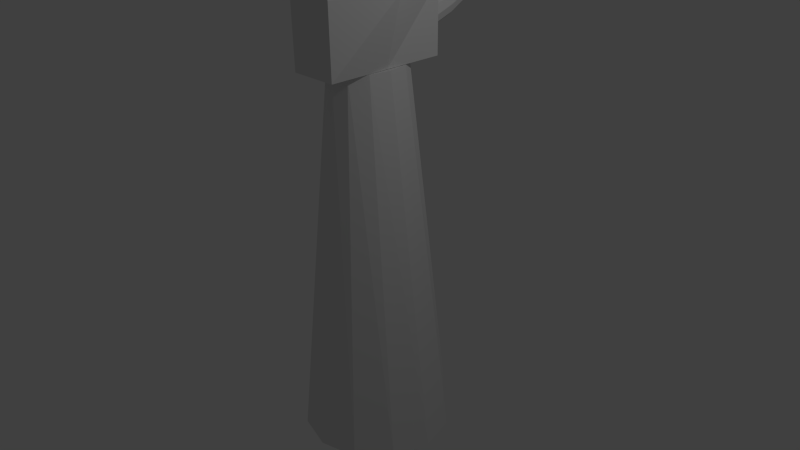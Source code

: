 # Source: Hand5.blend  (saved by Blender 2.76.0; exported with 4.5.12 LTS)
import bpy
from mathutils import Matrix  # noqa: F401  (used for matrix-valued properties, if any)

bpy.ops.wm.read_factory_settings(use_empty=True)
scene = bpy.context.scene
scene.name = 'Scene'

# ---- collections
col_collection_1 = bpy.data.collections.new('Collection 1'); scene.collection.children.link(col_collection_1)
col_collection_10 = bpy.data.collections.new('Collection 10'); scene.collection.children.link(col_collection_10)

# ---- world
world_world = bpy.data.worlds.new('World'); scene.world = world_world
world_world.color = (0.05088, 0.05088, 0.05088)
world_world.use_sun_shadow = False
world_world.sun_shadow_jitter_overblur = 0.0
world_world.cycles.sampling_method = 'MANUAL'
world_world.cycles.sample_map_resolution = 256

# ---- cameras
cam_camera = bpy.data.cameras.new('Camera')
cam_camera.clip_end = 100.0
cam_camera.lens = 35.0
cam_camera.sensor_width = 32.0
cam_camera.sensor_height = 18.0
cam_camera.ortho_scale = 7.314
cam_camera.dof.focus_distance = 0.0
cam_camera.dof.aperture_fstop = 128.0

# ---- lights
light_lamp = bpy.data.lights.new('Lamp', 'POINT')
light_lamp.transmission_factor = 0.0
light_lamp.cutoff_distance = 30.0
light_lamp.energy = 100.0
light_lamp.shadow_buffer_clip_start = 1.001
light_lamp.shadow_soft_size = 0.1
light_lamp.shadow_maximum_resolution = 0.006
light_lamp.use_absolute_resolution = True
light_lamp.cycles.use_multiple_importance_sampling = False

# ---- meshes
me_cylinder = bpy.data.meshes.new('Cylinder')
me_cylinder.from_pydata([(0.0, 1.0, -2.5), (-9.26e-09, 0.5554, 2.5), (0.5, 0.866, -2.5), (0.1906, 0.481, 2.5), (0.866, 0.5, -2.5), (0.3302, 0.2777, 2.5), (1.0, -4.371e-08, -2.5), (0.3813, -8.611e-08, 2.5), (0.866, -0.5, -2.5), (0.3302, -0.2777, 2.5), (0.5, -0.866, -2.5), (0.1906, -0.481, 2.5), (1.51e-07, -1.0, -2.5), (4.831e-08, -0.5554, 2.5), (-0.5, -0.866, -2.5), (-0.1906, -0.481, 2.5), (-0.866, -0.5, -2.5), (-0.3302, -0.2777, 2.5), (-1.0, -4.649e-07, -2.5), (-0.3813, -3.2e-07, 2.5), (-0.866, 0.5, -2.5), (-0.3302, 0.2777, 2.5), (-0.5, 0.866, -2.5), (-0.1906, 0.481, 2.5), (-0.3227, -0.8127, 2.504), (-0.1785, -0.8234, 4.296), (-0.3227, 0.8127, 2.504), (-0.2441, 0.7671, 4.296), (0.3227, -0.8127, 2.504), (0.1514, -0.8234, 4.296), (0.3227, 0.8127, 2.504), (0.1647, 0.8234, 4.296), (0.1552, 0.7947, 2.773), (0.1087, 1.186, 2.879), (0.2441, 0.7858, 2.843), (0.1976, 1.177, 2.949), (0.2868, 0.7615, 2.945), (0.2402, 1.152, 3.051), (0.2717, 0.7282, 3.052), (0.2251, 1.119, 3.158), (0.2029, 0.695, 3.135), (0.1563, 1.086, 3.241), (0.09894, 0.6706, 3.173), (0.05236, 1.061, 3.279), (-0.01243, 0.6617, 3.155), (-0.05901, 1.053, 3.261), (-0.1013, 0.6706, 3.085), (-0.1479, 1.061, 3.191), (-0.144, 0.695, 2.983), (-0.1905, 1.086, 3.089), (-0.1289, 0.7282, 2.876), (-0.1755, 1.119, 2.982), (-0.06013, 0.7615, 2.792), (-0.1067, 1.152, 2.898), (0.04386, 0.7858, 2.755), (-0.002717, 1.177, 2.861), (0.1227, 1.556, 3.089), (0.04513, 1.563, 3.028), (0.1588, 1.535, 3.176), (0.1456, 1.506, 3.269), (0.08567, 1.477, 3.342), (-0.005037, 1.456, 3.375), (-0.1022, 1.448, 3.359), (-0.1797, 1.456, 3.298), (-0.2169, 1.477, 3.209), (-0.2037, 1.506, 3.116), (-0.1438, 1.535, 3.043), (-0.05308, 1.556, 3.01), (0.01521, 1.875, 3.248), (-0.03671, 1.878, 3.214), (0.04429, 1.868, 3.288), (0.04456, 1.857, 3.328), (0.0149, 1.845, 3.355), (-0.03675, 1.837, 3.362), (-0.09655, 1.834, 3.346), (-0.1485, 1.837, 3.312), (-0.1786, 1.845, 3.27), (-0.1789, 1.857, 3.23), (-0.1492, 1.868, 3.203), (-0.09758, 1.876, 3.197), (-0.009405, 0.8364, 4.298), (-0.009405, 0.8285, 4.764), (0.1075, 0.811, 4.298), (0.1027, 0.8042, 4.764), (0.1932, 0.7416, 4.298), (0.1847, 0.7376, 4.764), (0.2245, 0.6467, 4.298), (0.2147, 0.6467, 4.764), (0.1932, 0.5519, 4.298), (0.1847, 0.5558, 4.764), (0.1075, 0.4824, 4.298), (0.1027, 0.4893, 4.764), (-0.009405, 0.457, 4.298), (-0.009405, 0.4649, 4.764), (-0.1264, 0.4824, 4.298), (-0.1215, 0.4893, 4.764), (-0.212, 0.5519, 4.298), (-0.2035, 0.5558, 4.764), (-0.2433, 0.6467, 4.298), (-0.2335, 0.6467, 4.764), (-0.212, 0.7416, 4.298), (-0.2035, 0.7376, 4.764), (-0.1264, 0.811, 4.298), (-0.1215, 0.8042, 4.764), (0.0961, 0.795, 5.193), (-0.009405, 0.8179, 5.193), (0.1733, 0.7323, 5.193), (0.2016, 0.6467, 5.193), (0.1733, 0.5611, 5.193), (0.0961, 0.4985, 5.193), (-0.009405, 0.4756, 5.193), (-0.1149, 0.4985, 5.193), (-0.1922, 0.5611, 5.193), (-0.2204, 0.6467, 5.193), (-0.1922, 0.7323, 5.193), (-0.1149, 0.795, 5.193), (0.0256, 0.7287, 5.564), (-0.009405, 0.7413, 5.564), (0.05123, 0.694, 5.564), (0.06061, 0.6467, 5.564), (0.05123, 0.5994, 5.564), (0.0256, 0.5648, 5.564), (-0.009405, 0.5521, 5.564), (-0.04441, 0.5648, 5.564), (-0.07004, 0.5994, 5.564), (-0.07942, 0.6467, 5.564), (-0.07004, 0.694, 5.564), (-0.04441, 0.7287, 5.564), (0.04374, 0.4259, 4.291), (0.04374, 0.418, 4.89), (0.1607, 0.4005, 4.291), (0.1558, 0.3937, 4.89), (0.2463, 0.3313, 4.291), (0.2379, 0.3274, 4.89), (0.2776, 0.2367, 4.291), (0.2679, 0.2367, 4.89), (0.2463, 0.1421, 4.291), (0.2379, 0.1461, 4.89), (0.1607, 0.07291, 4.291), (0.1558, 0.07974, 4.89), (0.04374, 0.04757, 4.291), (0.04374, 0.05545, 4.89), (-0.0732, 0.07291, 4.291), (-0.06833, 0.07974, 4.89), (-0.1588, 0.1421, 4.291), (-0.1504, 0.1461, 4.89), (-0.1902, 0.2367, 4.291), (-0.1804, 0.2367, 4.89), (-0.1588, 0.3313, 4.291), (-0.1504, 0.3274, 4.89), (-0.0732, 0.4005, 4.291), (-0.06833, 0.3937, 4.89), (0.1493, 0.3845, 5.444), (0.04374, 0.4074, 5.444), (0.2265, 0.322, 5.444), (0.2548, 0.2367, 5.444), (0.2265, 0.1514, 5.444), (0.1493, 0.08893, 5.444), (0.04374, 0.06607, 5.444), (-0.06177, 0.08893, 5.444), (-0.139, 0.1514, 5.444), (-0.1673, 0.2367, 5.444), (-0.139, 0.322, 5.444), (-0.06177, 0.3845, 5.444), (0.07875, 0.3184, 5.921), (0.04374, 0.331, 5.921), (0.1044, 0.2839, 5.921), (0.1138, 0.2367, 5.921), (0.1044, 0.1896, 5.921), (0.07875, 0.155, 5.921), (0.04374, 0.1424, 5.921), (0.008735, 0.155, 5.921), (-0.01689, 0.1896, 5.921), (-0.02627, 0.2367, 5.921), (-0.01689, 0.2839, 5.921), (0.008735, 0.3184, 5.921), (-0.001326, -0.04062, 4.275), (-0.001326, -0.04835, 4.79), (0.1156, -0.06547, 4.275), (0.1107, -0.07216, 4.79), (0.2012, -0.1333, 4.275), (0.1928, -0.1372, 4.79), (0.2326, -0.2261, 4.275), (0.2228, -0.2261, 4.79), (0.2012, -0.3188, 4.275), (0.1928, -0.3149, 4.79), (0.1156, -0.3867, 4.275), (0.1107, -0.38, 4.79), (-0.001326, -0.4115, 4.275), (-0.001326, -0.4038, 4.79), (-0.1183, -0.3867, 4.275), (-0.1134, -0.38, 4.79), (-0.2039, -0.3188, 4.275), (-0.1954, -0.3149, 4.79), (-0.2352, -0.2261, 4.275), (-0.2255, -0.2261, 4.79), (-0.2039, -0.1333, 4.275), (-0.1954, -0.1372, 4.79), (-0.1183, -0.06547, 4.275), (-0.1134, -0.07216, 4.79), (0.1042, -0.08118, 5.265), (-0.001326, -0.05876, 5.265), (0.1814, -0.1424, 5.265), (0.2097, -0.2261, 5.265), (0.1814, -0.3097, 5.265), (0.1042, -0.371, 5.265), (-0.001326, -0.3934, 5.265), (-0.1068, -0.371, 5.265), (-0.1841, -0.3097, 5.265), (-0.2123, -0.2261, 5.265), (-0.1841, -0.1424, 5.265), (-0.1068, -0.08118, 5.265), (0.03368, -0.146, 5.675), (-0.001326, -0.1336, 5.675), (0.05931, -0.1798, 5.675), (0.06869, -0.2261, 5.675), (0.05931, -0.2723, 5.675), (0.03368, -0.3062, 5.675), (-0.001326, -0.3185, 5.675), (-0.03633, -0.3062, 5.675), (-0.06196, -0.2723, 5.675), (-0.07134, -0.2261, 5.675), (-0.06196, -0.1798, 5.675), (-0.03633, -0.146, 5.675), (0.04108, -0.4688, 4.276), (0.04108, -0.4762, 4.665), (0.1294, -0.4925, 4.276), (0.1257, -0.4989, 4.665), (0.1941, -0.5572, 4.276), (0.1877, -0.5608, 4.665), (0.2177, -0.6455, 4.276), (0.2104, -0.6455, 4.665), (0.1941, -0.7338, 4.276), (0.1877, -0.7301, 4.665), (0.1294, -0.7985, 4.276), (0.1257, -0.7921, 4.665), (0.04108, -0.8221, 4.276), (0.04108, -0.8148, 4.665), (-0.04725, -0.7985, 4.276), (-0.04356, -0.7921, 4.665), (-0.1119, -0.7338, 4.276), (-0.1055, -0.7301, 4.665), (-0.1356, -0.6455, 4.276), (-0.1282, -0.6455, 4.665), (-0.1119, -0.5572, 4.276), (-0.1055, -0.5608, 4.665), (-0.04725, -0.4925, 4.276), (-0.04356, -0.4989, 4.665), (0.1208, -0.5075, 5.024), (0.04108, -0.4861, 5.024), (0.1791, -0.5658, 5.024), (0.2005, -0.6455, 5.024), (0.1791, -0.7252, 5.024), (0.1208, -0.7835, 5.024), (0.04108, -0.8049, 5.024), (-0.03861, -0.7835, 5.024), (-0.09694, -0.7252, 5.024), (-0.1183, -0.6455, 5.024), (-0.09694, -0.5658, 5.024), (-0.03861, -0.5075, 5.024), (0.06752, -0.5692, 5.334), (0.04108, -0.5574, 5.334), (0.08688, -0.6014, 5.334), (0.09396, -0.6455, 5.334), (0.08688, -0.6895, 5.334), (0.06752, -0.7218, 5.334), (0.04108, -0.7336, 5.334), (0.01464, -0.7218, 5.334), (-0.004717, -0.6895, 5.334), (-0.0118, -0.6455, 5.334), (-0.004717, -0.6014, 5.334), (0.01464, -0.5692, 5.334), (0.3248, 0.818, 3.4), (0.3269, 0.0, 4.296), (0.3248, -0.818, 3.4), (0.3227, 0.0, 2.504), (0.5654, 0.0, 3.4), (-0.3248, -0.818, 3.4), (-0.2662, 0.0, 4.296), (-0.3248, 0.818, 3.4), (-0.3227, 0.0, 2.504), (-0.246, 0.0, 3.4)], [], [(0, 1, 3, 2), (2, 3, 5, 4), (4, 5, 7, 6), (6, 7, 9, 8), (8, 9, 11, 10), (10, 11, 13, 12), (12, 13, 15, 14), (14, 15, 17, 16), (16, 17, 19, 18), (18, 19, 21, 20), (3, 1, 23, 21, 19, 17, 15, 13, 11, 9, 7, 5), (22, 23, 1, 0), (20, 21, 23, 22), (0, 2, 4, 6, 8, 10, 12, 14, 16, 18, 20, 22), (281, 279, 26, 280), (27, 31, 272, 30, 26, 279), (276, 274, 28, 275), (29, 25, 277, 24, 28, 274), (24, 280, 26, 30, 275, 28), (29, 273, 31, 27, 278, 25), (32, 33, 35, 34), (34, 35, 37, 36), (36, 37, 39, 38), (38, 39, 41, 40), (40, 41, 43, 42), (42, 43, 45, 44), (44, 45, 47, 46), (46, 47, 49, 48), (48, 49, 51, 50), (50, 51, 53, 52), (55, 53, 66, 67), (54, 55, 33, 32), (52, 53, 55, 54), (32, 34, 36, 38, 40, 42, 44, 46, 48, 50, 52, 54), (60, 59, 71, 72), (37, 35, 56, 58), (53, 51, 65, 66), (51, 49, 64, 65), (49, 47, 63, 64), (47, 45, 62, 63), (45, 43, 61, 62), (43, 41, 60, 61), (41, 39, 59, 60), (33, 55, 67, 57), (35, 33, 57, 56), (39, 37, 58, 59), (68, 69, 79, 78, 77, 76, 75, 74, 73, 72, 71, 70), (67, 66, 78, 79), (56, 57, 69, 68), (64, 63, 75, 76), (61, 60, 72, 73), (57, 67, 79, 69), (58, 56, 68, 70), (65, 64, 76, 77), (62, 61, 73, 74), (59, 58, 70, 71), (66, 65, 77, 78), (63, 62, 74, 75), (80, 81, 83, 82), (82, 83, 85, 84), (84, 85, 87, 86), (86, 87, 89, 88), (88, 89, 91, 90), (90, 91, 93, 92), (92, 93, 95, 94), (94, 95, 97, 96), (96, 97, 99, 98), (98, 99, 101, 100), (97, 95, 111, 112), (102, 103, 81, 80), (100, 101, 103, 102), (80, 82, 84, 86, 88, 90, 92, 94, 96, 98, 100, 102), (109, 108, 120, 121), (95, 93, 110, 111), (93, 91, 109, 110), (91, 89, 108, 109), (89, 87, 107, 108), (81, 103, 115, 105), (83, 81, 105, 104), (87, 85, 106, 107), (103, 101, 114, 115), (85, 83, 104, 106), (101, 99, 113, 114), (99, 97, 112, 113), (116, 117, 127, 126, 125, 124, 123, 122, 121, 120, 119, 118), (105, 115, 127, 117), (106, 104, 116, 118), (113, 112, 124, 125), (110, 109, 121, 122), (107, 106, 118, 119), (114, 113, 125, 126), (111, 110, 122, 123), (108, 107, 119, 120), (115, 114, 126, 127), (104, 105, 117, 116), (112, 111, 123, 124), (128, 129, 131, 130), (130, 131, 133, 132), (132, 133, 135, 134), (134, 135, 137, 136), (138, 139, 141, 140), (140, 141, 143, 142), (142, 143, 145, 144), (144, 145, 147, 146), (146, 147, 149, 148), (145, 143, 159, 160), (150, 151, 129, 128), (148, 149, 151, 150), (157, 156, 168, 169), (143, 141, 158, 159), (141, 139, 157, 158), (139, 137, 156, 157), (137, 135, 155, 156), (129, 151, 163, 153), (131, 129, 153, 152), (135, 133, 154, 155), (151, 149, 162, 163), (133, 131, 152, 154), (149, 147, 161, 162), (147, 145, 160, 161), (164, 165, 175, 174, 173, 172, 171, 170, 169, 168, 167, 166), (153, 163, 175, 165), (154, 152, 164, 166), (161, 160, 172, 173), (158, 157, 169, 170), (162, 161, 173, 174), (159, 158, 170, 171), (163, 162, 174, 175), (152, 153, 165, 164), (160, 159, 171, 172), (176, 177, 179, 178), (178, 179, 181, 180), (180, 181, 183, 182), (182, 183, 185, 184), (186, 187, 189, 188), (188, 189, 191, 190), (190, 191, 193, 192), (192, 193, 195, 194), (194, 195, 197, 196), (193, 191, 207, 208), (198, 199, 177, 176), (196, 197, 199, 198), (205, 204, 216, 217), (191, 189, 206, 207), (189, 187, 205, 206), (187, 185, 204, 205), (185, 183, 203, 204), (177, 199, 211, 201), (179, 177, 201, 200), (183, 181, 202, 203), (199, 197, 210, 211), (181, 179, 200, 202), (197, 195, 209, 210), (195, 193, 208, 209), (212, 213, 223, 222, 221, 220, 219, 218, 217, 216, 215, 214), (201, 211, 223, 213), (202, 200, 212, 214), (209, 208, 220, 221), (206, 205, 217, 218), (210, 209, 221, 222), (207, 206, 218, 219), (211, 210, 222, 223), (200, 201, 213, 212), (208, 207, 219, 220), (224, 225, 227, 226), (226, 227, 229, 228), (228, 229, 231, 230), (230, 231, 233, 232), (234, 235, 237, 236), (236, 237, 239, 238), (238, 239, 241, 240), (240, 241, 243, 242), (242, 243, 245, 244), (241, 239, 255, 256), (246, 247, 225, 224), (244, 245, 247, 246), (253, 252, 264, 265), (239, 237, 254, 255), (237, 235, 253, 254), (235, 233, 252, 253), (233, 231, 251, 252), (225, 247, 259, 249), (227, 225, 249, 248), (231, 229, 250, 251), (247, 245, 258, 259), (229, 227, 248, 250), (245, 243, 257, 258), (243, 241, 256, 257), (260, 261, 271, 270, 269, 268, 267, 266, 265, 264, 263, 262), (249, 259, 271, 261), (250, 248, 260, 262), (257, 256, 268, 269), (254, 253, 265, 266), (258, 257, 269, 270), (255, 254, 266, 267), (259, 258, 270, 271), (248, 249, 261, 260), (256, 255, 267, 268), (232, 233, 235, 234), (184, 185, 187, 186), (136, 137, 139, 138), (166, 167, 168, 156, 154), (214, 215, 216, 204, 202), (262, 263, 264, 252, 250), (272, 276, 275, 30), (31, 273, 276, 272), (273, 29, 274, 276), (277, 281, 280, 24), (25, 278, 281, 277), (278, 27, 279, 281)])
me_cylinder.use_remesh_preserve_volume = False
me_cylinder.use_remesh_preserve_attributes = False
me_cylinder.use_mirror_vertex_groups = False
me_cylinder.update()
arm_armature = bpy.data.armatures.new('Armature')  # bones are not reproduced

# ---- objects
ob_cylinder = bpy.data.objects.new('Cylinder', me_cylinder)
ob_lamp = bpy.data.objects.new('Lamp', light_lamp)
ob_camera = bpy.data.objects.new('Camera', cam_camera)
ob_armature = bpy.data.objects.new('Armature', arm_armature)

# ---- transforms, parenting, visibility, modifiers, constraints
ob_cylinder.parent = ob_armature
ob_cylinder.matrix_parent_inverse = Matrix(((0.3788, 0.0, 0.0, 0.0), (0.0, 0.3788, 0.0, 0.0), (0.0, 0.0, 0.3788, 0.0), (0.0, 0.0, 0.0, 1.0)))
ob_cylinder.location = (0.0, 0.0, 0.0)
ob_cylinder.lineart.crease_threshold = 0.0
_vg = ob_cylinder.vertex_groups.new(name='Bone')
for _i, _w in zip([0, 1, 2, 3, 4, 5, 6, 7, 8, 9, 10, 11, 12, 13, 14, 15, 16, 17, 18, 19, 20, 21, 22, 23, 24, 26, 27, 28, 29, 30, 272, 273, 274, 275, 276, 279], [1.0, 1.0, 1.0, 1.0, 1.0, 1.0, 1.0, 1.0, 1.0, 1.0, 1.0, 1.0, 1.0, 1.0, 1.0, 1.0, 1.0, 1.0, 1.0, 1.0, 1.0, 1.0, 1.0, 1.0, 0.008881, 0.1143, 0.005116, 0.1069, 0.002732, 0.2171, 0.1023, 0.01132, 0.003961, 0.8925, 0.06985, 0.06637]): _vg.add([_i], _w, 'REPLACE')
_vg = ob_cylinder.vertex_groups.new(name='Bone.005')
for _i, _w in zip([24, 25, 26, 27, 28, 29, 30, 31, 272, 273, 274, 275, 276, 277, 278, 279, 280, 281], [0.9644, 0.7953, 0.7546, 0.4169, 0.8848, 0.7658, 0.6734, 0.09206, 0.6319, 0.5833, 0.9273, 0.1004, 0.8804, 0.9556, 0.7795, 0.6237, 0.9796, 0.9868]): _vg.add([_i], _w, 'REPLACE')
_vg = ob_cylinder.vertex_groups.new(name='Bone.007')
for _i, _w in zip([25, 26, 27, 29, 30, 31, 80, 82, 84, 86, 88, 90, 92, 94, 96, 98, 100, 102, 272, 273, 274, 276, 277, 278, 279], [0.1818, 0.1311, 0.5556, 0.2078, 0.1094, 0.9013, 0.2987, 0.2505, 0.2211, 0.2057, 0.2032, 0.2119, 0.2345, 0.2706, 0.3193, 0.3793, 0.4551, 0.3638, 0.2658, 0.386, 0.04151, 0.04948, 0.02006, 0.2056, 0.3099]): _vg.add([_i], _w, 'REPLACE')
_vg = ob_cylinder.vertex_groups.new(name='Bone.008')
for _i, _w in zip([80, 81, 82, 83, 84, 85, 86, 87, 88, 89, 90, 91, 92, 93, 94, 95, 96, 97, 98, 99, 100, 101, 102, 103, 104, 105, 106, 107, 108, 109, 110, 111, 112, 113, 114, 115], [0.6696, 0.9387, 0.7156, 0.9399, 0.7439, 0.9398, 0.759, 0.9422, 0.7619, 0.9478, 0.7543, 0.9552, 0.7329, 0.9571, 0.6981, 0.9488, 0.6512, 0.94, 0.5934, 0.936, 0.5206, 0.9319, 0.6076, 0.9343, 0.05901, 0.07267, 0.05503, 0.0519, 0.04061, 0.02659, 0.03968, 0.08738, 0.186, 0.3726, 0.2031, 0.1135]): _vg.add([_i], _w, 'REPLACE')
_vg = ob_cylinder.vertex_groups.new(name='Bone.009')
for _i, _w in zip([80, 81, 82, 83, 84, 85, 86, 87, 88, 89, 90, 91, 92, 93, 94, 95, 96, 97, 98, 99, 101, 102, 103, 104, 105, 106, 107, 108, 109, 110, 111, 112, 113, 114, 115, 116, 117, 118, 119, 120, 121, 122, 123, 124, 125, 126, 127], [0.01339, 0.04316, 0.01768, 0.04524, 0.01996, 0.04761, 0.02055, 0.04481, 0.01968, 0.03609, 0.01773, 0.02354, 0.01524, 0.0188, 0.01252, 0.02843, 0.009125, 0.0365, 0.004596, 0.03726, 0.04296, 0.007328, 0.04451, 0.9403, 0.9265, 0.9443, 0.9475, 0.9542, 0.9614, 0.9548, 0.912, 0.813, 0.6262, 0.7956, 0.8853, 0.9945, 0.9932, 0.996, 0.9971, 0.9979, 0.9978, 0.9973, 0.9957, 0.9926, 0.9891, 0.9902, 0.9917]): _vg.add([_i], _w, 'REPLACE')
_vg = ob_cylinder.vertex_groups.new(name='Bone.011')
for _i, _w in zip([128, 129, 130, 132, 134, 136, 138, 140, 141, 142, 143, 144, 145, 146, 147, 148, 149, 150, 151], [0.951, 0.003008, 0.9538, 0.9513, 0.9486, 0.9472, 0.9465, 0.9432, 0.001161, 0.9368, 0.01704, 0.9319, 0.02853, 0.9309, 0.03196, 0.9341, 0.0281, 0.9419, 0.0173]): _vg.add([_i], _w, 'REPLACE')
_vg = ob_cylinder.vertex_groups.new(name='Bone.012')
for _i, _w in zip([128, 129, 130, 131, 132, 133, 134, 135, 136, 137, 138, 139, 140, 141, 142, 143, 144, 145, 146, 147, 148, 149, 150, 151, 152, 153, 154, 155, 156, 157, 158, 159, 160, 161, 162, 163], [0.0469, 0.961, 0.0414, 0.9693, 0.04644, 0.9697, 0.05088, 0.9696, 0.05219, 0.9699, 0.05287, 0.9684, 0.05601, 0.9605, 0.06224, 0.9494, 0.06712, 0.9464, 0.06819, 0.9471, 0.06509, 0.9502, 0.05738, 0.9554, 0.6967, 0.4176, 0.5417, 0.5208, 0.5084, 0.4984, 0.4809, 0.4048, 0.7047, 0.8077, 0.8248, 0.7462]): _vg.add([_i], _w, 'REPLACE')
_vg = ob_cylinder.vertex_groups.new(name='Bone.013')
for _i, _w in zip([152, 153, 154, 155, 156, 157, 158, 159, 160, 161, 162, 163, 164, 165, 166, 167, 168, 169, 170, 171, 172, 173, 174, 175], [0.3028, 0.5816, 0.458, 0.4788, 0.4913, 0.5013, 0.5186, 0.5941, 0.2938, 0.1906, 0.1736, 0.2525, 0.9851, 0.9871, 0.9866, 0.9886, 0.9883, 0.9878, 0.988, 0.9889, 0.9876, 0.9874, 0.9873, 0.9866]): _vg.add([_i], _w, 'REPLACE')
_vg = ob_cylinder.vertex_groups.new(name='Bone.010')
for _i, _w in zip([176, 177, 178, 179, 180, 181, 182, 183, 184, 185, 186, 187, 188, 189, 190, 191, 192, 193, 194, 195, 196, 197, 198, 199], [0.9339, 0.01528, 0.9315, 0.01242, 0.9262, 0.0151, 0.9235, 0.0154, 0.9246, 0.01148, 0.9292, 0.006274, 0.9319, 0.009301, 0.9277, 0.02356, 0.9222, 0.03646, 0.92, 0.0409, 0.9221, 0.03725, 0.9285, 0.02669]): _vg.add([_i], _w, 'REPLACE')
_vg = ob_cylinder.vertex_groups.new(name='Bone.015')
for _i, _w in zip([176, 177, 178, 179, 180, 181, 182, 183, 184, 185, 186, 187, 188, 189, 190, 191, 192, 193, 194, 195, 196, 197, 198, 199, 200, 201, 202, 203, 204, 205, 206, 207, 208, 209, 210, 211, 213, 217, 218, 219, 220, 221, 222, 223], [0.06558, 0.9604, 0.06771, 0.9563, 0.07289, 0.9525, 0.07553, 0.9525, 0.07455, 0.9571, 0.07029, 0.9654, 0.06772, 0.9669, 0.07196, 0.9605, 0.07754, 0.954, 0.07965, 0.9515, 0.0775, 0.9528, 0.07111, 0.9571, 0.5724, 0.8466, 0.5312, 0.5426, 0.5782, 0.8451, 0.9286, 0.9465, 0.9503, 0.9489, 0.9403, 0.9185, 0.005037, 0.002267, 0.007477, 0.01185, 0.009626, 0.007119, 0.004944, 0.007446]): _vg.add([_i], _w, 'REPLACE')
_vg = ob_cylinder.vertex_groups.new(name='Bone.016')
for _i, _w in zip([200, 201, 202, 203, 204, 205, 206, 207, 208, 209, 210, 211, 212, 213, 214, 215, 216, 217, 218, 219, 220, 221, 222, 223], [0.4269, 0.1523, 0.4682, 0.4566, 0.4211, 0.154, 0.07025, 0.05177, 0.04497, 0.04738, 0.05749, 0.07977, 0.9766, 0.9724, 0.9808, 0.9826, 0.9791, 0.9738, 0.9712, 0.969, 0.9701, 0.9714, 0.9725, 0.9712]): _vg.add([_i], _w, 'REPLACE')
_vg = ob_cylinder.vertex_groups.new(name='Bone.018')
for _i, _w in zip([224, 225, 226, 227, 228, 229, 230, 231, 232, 233, 234, 235, 236, 237, 238, 239, 240, 241, 242, 243, 244, 245, 246, 247, 248, 249, 250, 251, 252, 253, 254, 255, 256, 257, 258, 259], [0.9948, 0.9475, 0.995, 0.951, 0.9954, 0.9557, 0.9959, 0.9604, 0.9964, 0.9634, 0.9966, 0.9638, 0.9967, 0.9615, 0.9964, 0.9573, 0.996, 0.9525, 0.9956, 0.9485, 0.9951, 0.9461, 0.9948, 0.9457, 0.05461, 0.0574, 0.05009, 0.05512, 0.03681, 0.03252, 0.03418, 0.04092, 0.05021, 0.05475, 0.05769, 0.05851]): _vg.add([_i], _w, 'REPLACE')
_vg = ob_cylinder.vertex_groups.new(name='Bone.019')
for _i, _w in zip([225, 227, 229, 231, 233, 235, 237, 239, 241, 243, 245, 247, 248, 249, 250, 251, 252, 253, 254, 255, 256, 257, 258, 259, 260, 261, 262, 265, 266, 267, 268, 269, 270, 271], [0.04992, 0.04337, 0.03486, 0.02638, 0.02058, 0.0197, 0.02407, 0.03206, 0.041, 0.04844, 0.05138, 0.05163, 0.9004, 0.895, 0.9089, 0.9159, 0.9211, 0.9246, 0.9229, 0.9178, 0.911, 0.9039, 0.8976, 0.8941, 0.03316, 0.04611, 0.001788, 0.005344, 0.01895, 0.02511, 0.02368, 0.0245, 0.03283, 0.04425]): _vg.add([_i], _w, 'REPLACE')
_vg = ob_cylinder.vertex_groups.new(name='Bone.020')
for _i, _w in zip([248, 249, 250, 251, 252, 253, 254, 255, 256, 257, 258, 259, 260, 261, 262, 263, 264, 265, 266, 267, 268, 269, 270, 271], [0.03999, 0.04523, 0.03202, 0.00793, 0.02096, 0.01823, 0.02007, 0.02343, 0.02752, 0.03278, 0.03937, 0.04479, 0.9559, 0.9489, 0.9726, 0.988, 0.9839, 0.971, 0.9639, 0.9606, 0.9612, 0.9605, 0.956, 0.9499]): _vg.add([_i], _w, 'REPLACE')
_vg = ob_cylinder.vertex_groups.new(name='Bone.014')
for _i, _w in zip([32, 33, 34, 35, 36, 37, 38, 39, 40, 41, 42, 43, 44, 45, 46, 47, 48, 49, 50, 51, 52, 53, 54, 55], [0.891, 0.03862, 0.8727, 0.05462, 0.859, 0.06494, 0.8588, 0.07307, 0.8555, 0.07757, 0.8658, 0.07822, 0.8838, 0.07491, 0.9114, 0.06778, 0.9254, 0.05737, 0.9356, 0.04248, 0.9293, 0.02677, 0.919, 0.02567]): _vg.add([_i], _w, 'REPLACE')
_vg = ob_cylinder.vertex_groups.new(name='Bone.017')
for _i, _w in zip([32, 33, 34, 35, 36, 37, 38, 39, 40, 41, 42, 43, 44, 45, 46, 47, 48, 49, 50, 51, 52, 53, 54, 55, 56, 57, 58, 59, 60, 61, 62, 63, 64, 65, 66, 67], [0.1032, 0.9115, 0.1195, 0.8901, 0.1312, 0.8688, 0.1305, 0.8524, 0.1331, 0.8437, 0.1234, 0.8432, 0.1072, 0.851, 0.0823, 0.8665, 0.07004, 0.8877, 0.06109, 0.9097, 0.06748, 0.9247, 0.07717, 0.9253, 0.03678, 0.0256, 0.05002, 0.05676, 0.06204, 0.06458, 0.06453, 0.06102, 0.05476, 0.04471, 0.03136, 0.02376]): _vg.add([_i], _w, 'REPLACE')
_vg = ob_cylinder.vertex_groups.new(name='Bone.021')
for _i, _w in zip([33, 35, 37, 39, 41, 43, 45, 47, 49, 51, 53, 55, 56, 57, 58, 59, 60, 61, 62, 63, 64, 65, 66, 67, 68, 69, 70, 71, 72, 73, 74, 75, 76, 77, 78, 79], [0.03836, 0.05531, 0.06626, 0.07449, 0.07877, 0.07859, 0.07405, 0.06572, 0.05494, 0.0381, 0.02373, 0.02382, 0.9538, 0.9602, 0.9462, 0.9385, 0.9325, 0.9297, 0.93, 0.9343, 0.9415, 0.95, 0.9574, 0.9614, 0.9978, 0.9983, 0.9973, 0.9966, 0.9965, 0.997, 0.9977, 0.9973, 0.9971, 0.9972, 0.9977, 0.9981]): _vg.add([_i], _w, 'REPLACE')
_m = ob_cylinder.modifiers.new('Armature', 'ARMATURE')
_m.object = ob_armature
ob_lamp.location = (4.076, 1.005, 5.904)
ob_lamp.rotation_euler = (0.6503, 0.05522, 1.866)
ob_lamp.lock_rotations_4d = False
ob_lamp.empty_display_type = 'ARROWS'
ob_lamp.color = (0.0, 0.0, 0.0, 0.0)
ob_lamp.lineart.crease_threshold = 0.0
ob_camera.location = (7.481, -6.508, 5.344)
ob_camera.rotation_euler = (1.109, 0.01082, 0.8149)
ob_camera.lock_rotations_4d = False
ob_camera.empty_display_type = 'ARROWS'
ob_camera.color = (0.0, 0.0, 0.0, 0.0)
ob_camera.display_type = 'WIRE'
ob_camera.lineart.crease_threshold = 0.0
ob_armature.location = (0.0, 0.0, 0.0)
ob_armature.scale = (2.64, 2.64, 2.64)
ob_armature.lineart.crease_threshold = 0.0

# ---- collection membership
col_collection_1.objects.link(ob_cylinder)
col_collection_1.objects.link(ob_lamp)
col_collection_1.objects.link(ob_camera)
col_collection_10.objects.link(ob_armature)

# ---- scene / render settings (as saved in the file)
scene.camera = ob_camera
scene.frame_start = 1; scene.frame_end = 250; scene.frame_set(1)
scene.render.engine = 'BLENDER_EEVEE_NEXT'
scene.render.resolution_percentage = 50
scene.render.dither_intensity = 0.0
scene.cycles.use_denoising = False
scene.cycles.samples = 10
scene.cycles.sampling_pattern = 'TABULATED_SOBOL'
scene.cycles.light_sampling_threshold = 0.0
scene.cycles.use_adaptive_sampling = False
scene.cycles.use_light_tree = False
scene.cycles.blur_glossy = 0.0
scene.cycles.pixel_filter_type = 'GAUSSIAN'
scene.cycles.sample_clamp_indirect = 0.0
scene.view_settings.view_transform = 'Standard'
bpy.context.view_layer.update()
